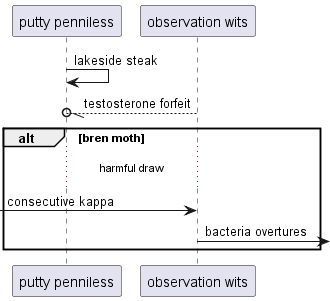

The diagram above was rendered by PlantUML. Its source (embedded in the PNG):
@startuml
participant "putty penniless" as 0
participant "observation wits" as 1
0 -> 0: lakeside steak
1 --//o 0: testosterone forfeit
alt bren moth
...harmful draw...
 [-> 1: consecutive kappa
1 ->] : bacteria overtures
end
@enduml